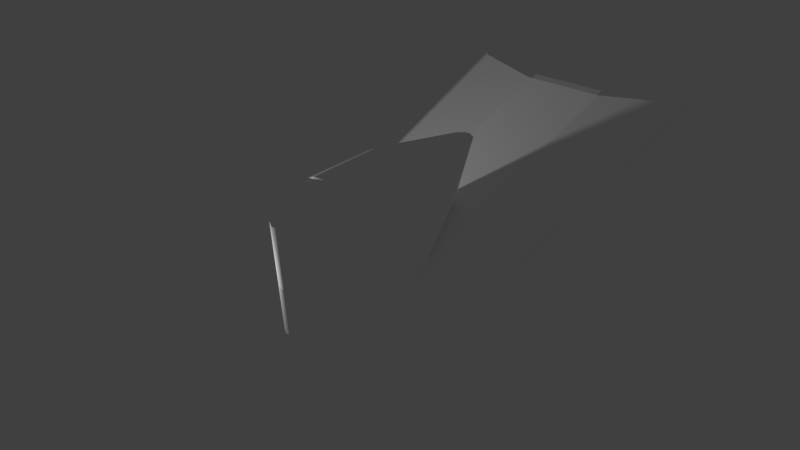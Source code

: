 # Source: Strut_Diagonal_3D_Right.blend  (saved by Blender 2.79.0; exported with 4.5.12 LTS)
import bpy
from mathutils import Matrix  # noqa: F401  (used for matrix-valued properties, if any)

bpy.ops.wm.read_factory_settings(use_empty=True)
scene = bpy.context.scene
scene.name = 'Scene'

# ---- collections
col_collection_1 = bpy.data.collections.new('Collection 1'); scene.collection.children.link(col_collection_1)

# ---- materials (node trees are filled in below, after node groups)
mat_strut_006 = bpy.data.materials.new('Strut.006')
mat_strut_006.alpha_threshold = 0.0
mat_strut_006.use_transparent_shadow = False
mat_strut_006.diffuse_color = (1.0, 1.0, 1.0, 1.0)
mat_strut_006.roughness = 0.5

# ---- material node trees

# ---- world
world_world = bpy.data.worlds.new('World'); scene.world = world_world
world_world.color = (0.05088, 0.05088, 0.05088)
world_world.use_sun_shadow = False
world_world.sun_shadow_jitter_overblur = 0.0
world_world.cycles.sampling_method = 'MANUAL'

# ---- lights
light_point = bpy.data.lights.new('Point', 'POINT')
light_point.transmission_factor = 0.0
light_point.energy = 100.0
light_point.shadow_buffer_clip_start = 0.5
light_point.shadow_soft_size = 0.1
light_point.shadow_maximum_resolution = 0.006
light_point.use_absolute_resolution = True

# ---- meshes
me_untitled_046 = bpy.data.meshes.new('Untitled.046')
me_untitled_046.from_pydata([(1.535, 1.535, 2.5), (1.5, 1.535, 2.465), (1.5, 2.465, 2.465), (1.535, 2.465, 2.5), (1.535, 1.455, 2.467), (1.535, 1.535, 2.5), (2.465, 1.535, 2.5), (2.465, 1.455, 2.467), (2.5, 1.535, 2.465), (2.465, 1.535, 2.5), (2.465, 2.465, 2.5), (2.5, 2.465, 2.465), (1.535, 2.465, 2.5), (1.535, 2.5, 2.466), (2.465, 2.5, 2.466), (2.465, 2.465, 2.5), (1.5, 1.535, 2.465), (1.535, 1.535, 2.5), (1.535, 1.455, 2.467), (2.465, 1.535, 2.5), (2.5, 1.535, 2.465), (2.465, 1.455, 2.467), (1.535, 2.465, 2.5), (1.5, 2.465, 2.465), (1.535, 2.5, 2.466), (2.5, 2.465, 2.465), (2.465, 2.465, 2.5), (2.465, 2.5, 2.466), (1.535, 2.465, 2.5), (2.465, 2.465, 2.5), (2.0, 2.0, 2.5), (2.465, 1.535, 2.5), (1.535, 1.535, 2.5), (-0.465, -0.465, -0.5), (-0.465, 0.465, -0.5), (-0.5, 0.465, -0.465), (-0.5, -0.465, -0.465), (-0.465, -0.5, -0.465), (0.465, -0.5, -0.465), (0.465, -0.465, -0.5), (-0.465, -0.465, -0.5), (0.5, -0.465, -0.465), (0.5, 0.465, -0.465), (0.465, 0.465, -0.5), (0.465, -0.465, -0.5), (-0.465, 0.465, -0.5), (0.465, 0.465, -0.5), (0.465, 0.5456, -0.4645), (-0.465, 0.5456, -0.4645), (-0.5, -0.465, -0.465), (-0.465, -0.5, -0.465), (-0.465, -0.465, -0.5), (0.465, -0.465, -0.5), (0.465, -0.5, -0.465), (0.5, -0.465, -0.465), (-0.465, 0.465, -0.5), (-0.465, 0.5456, -0.4645), (-0.5, 0.465, -0.465), (0.5, 0.465, -0.465), (0.465, 0.5456, -0.4645), (0.465, 0.465, -0.5), (-0.465, 0.465, -0.5), (0.0, 0.0, -0.5), (0.465, 0.465, -0.5), (0.465, -0.465, -0.5), (-0.465, -0.465, -0.5), (1.998, 2.501, 2.468), (2.478, 2.5, 2.466), (2.478, 1.454, 2.466), (1.999, 1.455, 2.467), (1.96, 1.455, 2.467), (1.958, 2.501, 2.468), (1.479, 1.455, 2.467), (1.479, 2.5, 2.467), (0.5516, 1.862, 2.461), (0.5478, 2.099, 2.466), (0.4885, 1.947, 2.466), (0.4887, 2.01, 2.466), (3.408, 1.857, 2.466), (3.408, 2.098, 2.466), (3.467, 2.009, 2.466), (3.468, 1.946, 2.466), (1.453, -0.0966, -0.4633), (1.514, -0.007579, -0.4641), (1.513, 0.05477, -0.4641), (1.454, 0.1437, -0.4641), (0.5236, 0.5456, -0.4641), (0.5236, -0.5, -0.4641), (0.04148, -0.5006, -0.465), (0.04148, 0.545, -0.465), (0.001965, -0.5005, -0.4649), (0.001965, 0.545, -0.4649), (-0.4769, -0.5002, -0.4644), (-0.4769, 0.545, -0.4648), (-1.407, -0.09668, -0.4644), (-1.407, 0.1433, -0.4641), (-1.467, -0.008219, -0.4641), (-1.466, 0.05504, -0.4641), (0.9784, 1.521, 0.9989), (1.009, 1.513, 0.9862), (1.026, 1.53, 1.012), (1.489, 1.511, 0.9838), (1.509, 1.531, 1.014), (0.001965, 0.545, -0.4649), (0.04148, 0.545, -0.465), (1.998, 2.501, 2.468), (1.958, 2.501, 2.468), (-0.4769, 0.545, -0.4648), (0.001965, 0.545, -0.4649), (0.9784, 1.521, 0.9989), (1.479, 2.5, 2.467), (1.958, 2.501, 2.468), (1.479, 2.5, 2.467), (0.5478, 2.099, 2.466), (-1.407, 0.1433, -0.4641), (-0.4769, 0.545, -0.4648), (1.01, 0.4672, 0.9862), (1.027, 0.4842, 1.012), (1.51, 0.4868, 1.016), (1.488, 0.4646, 0.9822), (0.9794, 0.4757, 0.9989), (0.04148, -0.5006, -0.465), (0.001965, -0.5005, -0.4649), (1.96, 1.455, 2.467), (1.999, 1.455, 2.467), (0.9794, 0.4757, 0.9989), (0.001965, -0.5005, -0.4649), (-0.4769, -0.5002, -0.4644), (1.479, 1.455, 2.467), (1.96, 1.455, 2.467), (1.509, 1.531, 1.014), (1.489, 1.511, 0.9838), (2.42, 1.109, 0.9842), (2.439, 1.129, 1.014), (-0.4769, -0.5002, -0.4644), (-1.407, -0.09668, -0.4644), (0.5516, 1.862, 2.461), (1.479, 1.455, 2.467), (-1.407, -0.09668, -0.4644), (-1.467, -0.008219, -0.4641), (0.4885, 1.947, 2.466), (0.5516, 1.862, 2.461), (0.4887, 2.01, 2.466), (-1.466, 0.05504, -0.4641), (1.488, 0.4646, 0.9822), (1.51, 0.4868, 1.016), (2.441, 0.8912, 1.018), (2.416, 0.866, 0.98), (2.416, 0.866, 0.98), (2.441, 0.8912, 1.018), (2.5, 0.9789, 1.015), (2.478, 0.9568, 0.9823), (2.439, 1.129, 1.014), (2.42, 1.109, 0.9842), (2.479, 1.02, 0.9842), (2.499, 1.04, 1.014), (2.478, 0.9568, 0.9823), (2.5, 0.9789, 1.015), (0.5478, 2.099, 2.466), (0.4887, 2.01, 2.466), (-1.466, 0.05504, -0.4641), (-1.407, 0.1433, -0.4641), (0.04148, 0.545, -0.465), (0.5236, 0.5456, -0.4641), (1.489, 1.511, 0.9838), (1.009, 1.513, 0.9862), (0.5236, -0.5, -0.4641), (0.04148, -0.5006, -0.465), (1.01, 0.4672, 0.9862), (1.488, 0.4646, 0.9822), (1.453, -0.0966, -0.4633), (0.5236, -0.5, -0.4641), (1.488, 0.4646, 0.9822), (2.416, 0.866, 0.98), (0.5236, 0.5456, -0.4641), (1.454, 0.1437, -0.4641), (2.42, 1.109, 0.9842), (1.489, 1.511, 0.9838), (1.513, 0.05477, -0.4641), (1.514, -0.007579, -0.4641), (2.478, 0.9568, 0.9823), (2.479, 1.02, 0.9842), (1.454, 0.1437, -0.4641), (2.42, 1.109, 0.9842), (1.514, -0.007579, -0.4641), (1.453, -0.0966, -0.4633), (2.416, 0.866, 0.98), (2.478, 0.9568, 0.9823), (1.026, 1.53, 1.012), (1.509, 1.531, 1.014), (2.478, 2.5, 2.466), (1.998, 2.501, 2.468), (1.51, 0.4868, 1.016), (1.027, 0.4842, 1.012), (1.999, 1.455, 2.467), (2.478, 1.454, 2.466), (2.441, 0.8912, 1.018), (1.51, 0.4868, 1.016), (2.478, 1.454, 2.466), (3.408, 1.857, 2.466), (1.509, 1.531, 1.014), (2.439, 1.129, 1.014), (3.408, 2.098, 2.466), (2.478, 2.5, 2.466), (2.499, 1.04, 1.014), (2.5, 0.9789, 1.015), (3.468, 1.946, 2.466), (3.467, 2.009, 2.466), (2.439, 1.129, 1.014), (3.408, 2.098, 2.466), (2.5, 0.9789, 1.015), (2.441, 0.8912, 1.018), (3.408, 1.857, 2.466), (3.468, 1.946, 2.466)], [], [(2, 1, 0), (3, 2, 0), (6, 5, 4), (7, 6, 4), (10, 9, 8), (11, 10, 8), (14, 13, 12), (15, 14, 12), (18, 17, 16), (21, 20, 19), (24, 23, 22), (27, 26, 25), (30, 29, 28), (30, 31, 29), (30, 32, 31), (30, 28, 32), (35, 34, 33), (36, 35, 33), (39, 38, 37), (40, 39, 37), (43, 42, 41), (44, 43, 41), (47, 46, 45), (48, 47, 45), (51, 50, 49), (54, 53, 52), (57, 56, 55), (60, 59, 58), (63, 62, 61), (64, 62, 63), (65, 62, 64), (61, 62, 65), (68, 67, 66), (66, 69, 68), (66, 70, 69), (66, 71, 70), (71, 72, 70), (71, 73, 72), (74, 72, 73), (73, 75, 74), (75, 76, 74), (75, 77, 76), (67, 68, 78), (79, 67, 78), (80, 79, 78), (78, 81, 80), (84, 83, 82), (82, 85, 84), (82, 86, 85), (82, 87, 86), (86, 87, 88), (88, 89, 86), (88, 90, 89), (90, 91, 89), (90, 92, 91), (92, 93, 91), (93, 92, 94), (94, 95, 93), (94, 96, 95), (96, 97, 95), (100, 99, 98), (101, 99, 100), (102, 101, 100), (98, 99, 103), (99, 104, 103), (105, 100, 98), (106, 105, 98), (109, 108, 107), (107, 110, 109), (110, 111, 109), (114, 113, 112), (115, 114, 112), (118, 117, 116), (119, 118, 116), (120, 116, 117), (116, 120, 121), (120, 122, 121), (123, 120, 117), (124, 123, 117), (127, 126, 125), (125, 128, 127), (125, 129, 128), (132, 131, 130), (133, 132, 130), (136, 135, 134), (137, 136, 134), (140, 139, 138), (141, 140, 138), (140, 142, 139), (142, 143, 139), (146, 145, 144), (147, 146, 144), (150, 149, 148), (151, 150, 148), (154, 153, 152), (155, 154, 152), (156, 154, 155), (157, 156, 155), (160, 159, 158), (161, 160, 158), (164, 163, 162), (165, 164, 162), (168, 167, 166), (169, 168, 166), (172, 171, 170), (173, 172, 170), (176, 175, 174), (177, 176, 174), (180, 179, 178), (181, 180, 178), (181, 178, 182), (183, 181, 182), (186, 185, 184), (187, 186, 184), (190, 189, 188), (191, 190, 188), (194, 193, 192), (195, 194, 192), (198, 197, 196), (199, 198, 196), (202, 201, 200), (203, 202, 200), (206, 205, 204), (207, 206, 204), (207, 204, 208), (209, 207, 208), (212, 211, 210), (213, 212, 210)])
me_untitled_046.polygons.foreach_set('use_smooth', [True] * 128)
_uv = me_untitled_046.uv_layers.new(name='UVMap')
_uv.uv.foreach_set('vector', [0.7607, 0.924, 0.7607, 0.9171, 0.7604, 0.9171, 0.7604, 0.924, 0.7607, 0.924, 0.7604, 0.9171, 0.7535, 0.9171, 0.7604, 0.9171, 0.7604, 0.9165, 0.7535, 0.9165, 0.7535, 0.9171, 0.7604, 0.9165, 0.7535, 0.924, 0.7535, 0.9171, 0.7533, 0.9171, 0.7533, 0.924, 0.7535, 0.924, 0.7533, 0.9171, 0.7535, 0.9243, 0.7604, 0.9243, 0.7604, 0.924, 0.7535, 0.924, 0.7535, 0.9243, 0.7604, 0.924, 0.7604, 0.9165, 0.7604, 0.9171, 0.7607, 0.9171, 0.7535, 0.9165, 0.7533, 0.9171, 0.7535, 0.9171, 0.7604, 0.9243, 0.7607, 0.924, 0.7604, 0.924, 0.7535, 0.9243, 0.7535, 0.924, 0.7533, 0.924, 0.757, 0.9206, 0.7535, 0.924, 0.7604, 0.924, 0.757, 0.9206, 0.7535, 0.9171, 0.7535, 0.924, 0.757, 0.9206, 0.7604, 0.9171, 0.7535, 0.9171, 0.757, 0.9206, 0.7604, 0.924, 0.7604, 0.9171, 0.7683, 0.9139, 0.768, 0.9139, 0.768, 0.9208, 0.7683, 0.9208, 0.7683, 0.9139, 0.768, 0.9208, 0.7611, 0.9208, 0.7611, 0.9211, 0.768, 0.9211, 0.768, 0.9208, 0.7611, 0.9208, 0.768, 0.9211, 0.7611, 0.9139, 0.7609, 0.9139, 0.7609, 0.9208, 0.7611, 0.9208, 0.7611, 0.9139, 0.7609, 0.9208, 0.7611, 0.9133, 0.7611, 0.9139, 0.768, 0.9139, 0.768, 0.9133, 0.7611, 0.9133, 0.768, 0.9139, 0.768, 0.9208, 0.768, 0.9211, 0.7683, 0.9208, 0.7609, 0.9208, 0.7611, 0.9211, 0.7611, 0.9208, 0.7683, 0.9139, 0.768, 0.9133, 0.768, 0.9139, 0.7611, 0.9139, 0.7611, 0.9133, 0.7609, 0.9139, 0.7611, 0.9139, 0.7646, 0.9174, 0.768, 0.9139, 0.7611, 0.9208, 0.7646, 0.9174, 0.7611, 0.9139, 0.768, 0.9208, 0.7646, 0.9174, 0.7611, 0.9208, 0.768, 0.9139, 0.7646, 0.9174, 0.768, 0.9208, 0.2423, 0.9173, 0.2464, 0.9173, 0.2464, 0.9154, 0.2464, 0.9154, 0.2423, 0.9154, 0.2423, 0.9173, 0.2464, 0.9154, 0.2423, 0.9152, 0.2423, 0.9154, 0.2464, 0.9154, 0.2464, 0.9152, 0.2423, 0.9152, 0.2464, 0.9152, 0.2423, 0.9134, 0.2423, 0.9152, 0.2464, 0.9152, 0.2464, 0.9134, 0.2423, 0.9134, 0.2439, 0.9097, 0.2423, 0.9134, 0.2464, 0.9134, 0.2464, 0.9134, 0.2448, 0.9097, 0.2439, 0.9097, 0.2448, 0.9097, 0.2442, 0.9095, 0.2439, 0.9097, 0.2448, 0.9097, 0.2445, 0.9095, 0.2442, 0.9095, 0.2464, 0.9173, 0.2423, 0.9173, 0.2439, 0.9209, 0.2448, 0.9209, 0.2464, 0.9173, 0.2439, 0.9209, 0.2445, 0.9212, 0.2448, 0.9209, 0.2439, 0.9209, 0.2439, 0.9209, 0.2442, 0.9212, 0.2445, 0.9212, 0.2562, 0.9135, 0.2565, 0.9135, 0.2568, 0.9133, 0.2568, 0.9133, 0.2559, 0.9133, 0.2562, 0.9135, 0.2568, 0.9133, 0.2543, 0.9096, 0.2559, 0.9133, 0.2568, 0.9133, 0.2584, 0.9096, 0.2543, 0.9096, 0.2543, 0.9096, 0.2584, 0.9096, 0.2584, 0.9077, 0.2584, 0.9077, 0.2543, 0.9077, 0.2543, 0.9096, 0.2584, 0.9077, 0.2584, 0.9076, 0.2543, 0.9077, 0.2584, 0.9076, 0.2543, 0.9076, 0.2543, 0.9077, 0.2584, 0.9076, 0.2584, 0.9057, 0.2543, 0.9076, 0.2584, 0.9057, 0.2543, 0.9057, 0.2543, 0.9076, 0.2543, 0.9057, 0.2584, 0.9057, 0.2568, 0.902, 0.2568, 0.902, 0.2559, 0.902, 0.2543, 0.9057, 0.2568, 0.902, 0.2565, 0.9018, 0.2559, 0.902, 0.2565, 0.9018, 0.2562, 0.9018, 0.2559, 0.902, 0.7606, 0.9023, 0.7608, 0.9022, 0.7607, 0.9019, 0.7608, 0.9057, 0.7608, 0.9022, 0.7606, 0.9023, 0.7606, 0.9059, 0.7608, 0.9057, 0.7606, 0.9023, 0.7607, 0.9019, 0.7608, 0.9022, 0.7679, 0.8947, 0.7608, 0.9022, 0.7679, 0.895, 0.7679, 0.8947, 0.7534, 0.9095, 0.7606, 0.9023, 0.7607, 0.9019, 0.7534, 0.9092, 0.7534, 0.9095, 0.7607, 0.9019, 0.2505, 0.9114, 0.2543, 0.9076, 0.2543, 0.9057, 0.2543, 0.9057, 0.2466, 0.9134, 0.2505, 0.9114, 0.2466, 0.9134, 0.2466, 0.9152, 0.2505, 0.9114, 0.2658, 0.9176, 0.2543, 0.9253, 0.2543, 0.929, 0.2658, 0.9213, 0.2658, 0.9176, 0.2543, 0.929, 0.742, 0.9057, 0.7456, 0.9056, 0.7457, 0.9054, 0.7422, 0.9054, 0.742, 0.9057, 0.7457, 0.9054, 0.746, 0.9055, 0.7457, 0.9054, 0.7456, 0.9056, 0.7457, 0.9054, 0.746, 0.9055, 0.7529, 0.8947, 0.746, 0.9055, 0.7532, 0.8947, 0.7529, 0.8947, 0.7387, 0.9164, 0.746, 0.9055, 0.7456, 0.9056, 0.7384, 0.9164, 0.7387, 0.9164, 0.7456, 0.9056, 0.2346, 0.9057, 0.2346, 0.9076, 0.2384, 0.9114, 0.2384, 0.9114, 0.2423, 0.9134, 0.2346, 0.9057, 0.2384, 0.9114, 0.2423, 0.9152, 0.2423, 0.9134, 0.7637, 0.9126, 0.7608, 0.9057, 0.7606, 0.9059, 0.7636, 0.9127, 0.7637, 0.9126, 0.7606, 0.9059, 0.2439, 0.9097, 0.2362, 0.902, 0.2346, 0.9057, 0.2423, 0.9134, 0.2439, 0.9097, 0.2346, 0.9057, 0.2442, 0.9095, 0.2365, 0.9018, 0.2362, 0.902, 0.2439, 0.9097, 0.2442, 0.9095, 0.2362, 0.902, 0.2442, 0.9095, 0.2445, 0.9095, 0.2365, 0.9018, 0.2445, 0.9095, 0.2368, 0.9018, 0.2365, 0.9018, 0.7352, 0.9057, 0.742, 0.9057, 0.7422, 0.9054, 0.7353, 0.9054, 0.7352, 0.9057, 0.7422, 0.9054, 0.7347, 0.9057, 0.7352, 0.9057, 0.7353, 0.9054, 0.7349, 0.9054, 0.7347, 0.9057, 0.7353, 0.9054, 0.7644, 0.913, 0.7637, 0.9126, 0.7636, 0.9127, 0.7643, 0.9132, 0.7644, 0.913, 0.7636, 0.9127, 0.7649, 0.913, 0.7644, 0.913, 0.7643, 0.9132, 0.7647, 0.9132, 0.7649, 0.913, 0.7643, 0.9132, 0.2658, 0.9174, 0.2543, 0.9251, 0.2543, 0.9253, 0.2658, 0.9176, 0.2658, 0.9174, 0.2543, 0.9253, 0.2505, 0.9134, 0.2543, 0.9096, 0.2543, 0.9077, 0.2505, 0.9115, 0.2505, 0.9134, 0.2543, 0.9077, 0.2479, 0.9251, 0.2422, 0.9213, 0.2422, 0.9232, 0.2479, 0.927, 0.2479, 0.9251, 0.2422, 0.9232, 0.2479, 0.927, 0.2422, 0.9232, 0.2422, 0.9268, 0.2479, 0.9306, 0.2479, 0.927, 0.2422, 0.9268, 0.2521, 0.9171, 0.2559, 0.9133, 0.2543, 0.9096, 0.2505, 0.9134, 0.2521, 0.9171, 0.2543, 0.9096, 0.2527, 0.9173, 0.2565, 0.9135, 0.2562, 0.9135, 0.2525, 0.9173, 0.2527, 0.9173, 0.2562, 0.9135, 0.2525, 0.9173, 0.2562, 0.9135, 0.2559, 0.9133, 0.2521, 0.9171, 0.2525, 0.9173, 0.2559, 0.9133, 0.2479, 0.9306, 0.2422, 0.9268, 0.2422, 0.9271, 0.2479, 0.9309, 0.2479, 0.9306, 0.2422, 0.9271, 0.2481, 0.9231, 0.2519, 0.9193, 0.2519, 0.9174, 0.2481, 0.9212, 0.2481, 0.9231, 0.2519, 0.9174, 0.2423, 0.9154, 0.2385, 0.9116, 0.2385, 0.9135, 0.2423, 0.9173, 0.2423, 0.9154, 0.2385, 0.9135, 0.242, 0.9251, 0.2363, 0.9213, 0.2363, 0.925, 0.242, 0.9288, 0.242, 0.9251, 0.2363, 0.925, 0.2497, 0.9268, 0.2535, 0.923, 0.2519, 0.9193, 0.2481, 0.9231, 0.2497, 0.9268, 0.2519, 0.9193, 0.2503, 0.927, 0.2541, 0.9232, 0.2539, 0.9232, 0.2501, 0.927, 0.2503, 0.927, 0.2539, 0.9232, 0.2501, 0.927, 0.2539, 0.9232, 0.2535, 0.923, 0.2497, 0.9268, 0.2501, 0.927, 0.2535, 0.923, 0.242, 0.9288, 0.2363, 0.925, 0.2363, 0.9252, 0.242, 0.929, 0.242, 0.9288, 0.2363, 0.9252])
me_untitled_046.materials.append(mat_strut_006)
me_untitled_046.use_remesh_preserve_volume = False
me_untitled_046.use_remesh_preserve_attributes = False
me_untitled_046.use_mirror_vertex_groups = False
me_untitled_046.update()
me_untitled_046.normals_split_custom_set([tuple(v) for v in zip(*[iter([-0.7072, 0.0, 0.707, -0.7072, 0.0, 0.707, -0.7072, 0.0, 0.707, -0.7072, 0.0, 0.707, -0.7072, 0.0, 0.707, -0.7072, 0.0, 0.707, 0.0, -0.3824, 0.924, 0.0, -0.3824, 0.924, 0.0, -0.3824, 0.924, 0.0, -0.3824, 0.924, 0.0, -0.3824, 0.924, 0.0, -0.3824, 0.924, 0.7072, 0.0, 0.707, 0.7072, 0.0, 0.707, 0.7072, 0.0, 0.707, 0.7072, 0.0, 0.707, 0.7072, 0.0, 0.707, 0.7072, 0.0, 0.707, 0.0, 0.6921, 0.7218, 0.0, 0.6921, 0.7218, 0.0, 0.6921, 0.7218, 0.0, 0.6921, 0.7218, 0.0, 0.6921, 0.7218, 0.0, 0.6921, 0.7218, -0.6787, -0.2808, 0.6786, -0.6787, -0.2808, 0.6786, -0.6787, -0.2808, 0.6786, 0.6787, -0.2808, 0.6786, 0.6787, -0.2808, 0.6786, 0.6787, -0.2808, 0.6786, -0.5853, 0.5611, 0.5852, -0.5853, 0.5611, 0.5852, -0.5853, 0.5611, 0.5852, 0.5853, 0.5611, 0.5852, 0.5853, 0.5611, 0.5852, 0.5853, 0.5611, 0.5852, 0.0, 0.0, 1.0, 0.0, 0.0, 1.0, 0.0, 0.0, 1.0, 0.0, 0.0, 1.0, 0.0, 0.0, 1.0, 0.0, 0.0, 1.0, 0.0, 0.0, 1.0, 0.0, 0.0, 1.0, 0.0, 0.0, 1.0, 0.0, 0.0, 1.0, 0.0, 0.0, 1.0, 0.0, 0.0, 1.0, -0.7072, 0.0, -0.707, -0.7072, 0.0, -0.707, -0.7072, 0.0, -0.707, -0.7072, 0.0, -0.707, -0.7072, 0.0, -0.707, -0.7072, 0.0, -0.707, 0.0, -0.7071, -0.7071, 0.0, -0.7071, -0.7071, 0.0, -0.7071, -0.7071, 0.0, -0.7071, -0.7071, 0.0, -0.7071, -0.7071, 0.0, -0.7071, -0.7071, 0.7072, 0.0, -0.707, 0.7072, 0.0, -0.707, 0.7072, 0.0, -0.707, 0.7072, 0.0, -0.707, 0.7072, 0.0, -0.707, 0.7072, 0.0, -0.707, 0.0, 0.4036, -0.9149, 0.0, 0.4036, -0.9149, 0.0, 0.4036, -0.9149, 0.0, 0.4036, -0.9149, 0.0, 0.4036, -0.9149, 0.0, 0.4036, -0.9149, -0.5774, -0.5773, -0.5773, -0.5774, -0.5773, -0.5773, -0.5774, -0.5773, -0.5773, 0.5774, -0.5773, -0.5773, 0.5774, -0.5773, -0.5773, 0.5774, -0.5773, -0.5773, -0.6751, 0.2978, -0.675, -0.6751, 0.2978, -0.675, -0.6751, 0.2978, -0.675, 0.6751, 0.2978, -0.675, 0.6751, 0.2978, -0.675, 0.6751, 0.2978, -0.675, 0.0, 0.0, -1.0, 0.0, 0.0, -1.0, 0.0, 0.0, -1.0, 0.0, 0.0, -1.0, 0.0, 0.0, -1.0, 0.0, 0.0, -1.0, 0.0, 0.0, -1.0, 0.0, 0.0, -1.0, 0.0, 0.0, -1.0, 0.0, 0.0, -1.0, 0.0, 0.0, -1.0, 0.0, 0.0, -1.0, 0.0003474, -0.0003545, 1.0, 0.0003109, -0.00036, 1.0, 0.0002732, -0.0003441, 1.0, 0.0002732, -0.0003441, 1.0, 0.0003063, -0.0003846, 1.0, 0.0003474, -0.0003545, 1.0, 0.0002732, -0.0003441, 1.0, 0.0003389, -0.0003541, 1.0, 0.0003063, -0.0003846, 1.0, 0.0002732, -0.0003441, 1.0, 0.0003055, -0.0003576, 1.0, 0.0003389, -0.0003541, 1.0, 0.0003055, -0.0003576, 1.0, 0.0003088, -0.00031, 1.0, 0.0003389, -0.0003541, 1.0, 0.0003055, -0.0003576, 1.0, 0.0003344, -0.000353, 1.0, 0.0003088, -0.00031, 1.0, -0.002434, -0.004233, 1.0, 0.0003088, -0.00031, 1.0, 0.0003344, -0.000353, 1.0, 0.0003344, -0.000353, 1.0, -0.002432, -0.004232, 1.0, -0.002434, -0.004233, 1.0, -0.002432, -0.004232, 1.0, -0.002438, -0.004234, 1.0, -0.002434, -0.004233, 1.0, -0.002432, -0.004232, 1.0, -0.002415, -0.00422, 1.0, -0.002438, -0.004234, 1.0, 0.0003109, -0.00036, 1.0, 0.0003474, -0.0003545, 1.0, -1.321e-05, 5.143e-06, 1.0, -8.226e-07, 0.0, 1.0, 0.0003109, -0.00036, 1.0, -1.321e-05, 5.143e-06, 1.0, 1.983e-05, -7.779e-06, 1.0, -8.226e-07, 0.0, 1.0, -1.321e-05, 5.143e-06, 1.0, -1.321e-05, 5.143e-06, 1.0, 1.682e-06, -7.022e-07, 1.0, 1.983e-05, -7.779e-06, 1.0, 0.0002751, -0.0005959, -1.0, 0.0002621, -0.0005883, -1.0, 0.0002397, -0.0006143, -1.0, 0.0002397, -0.0006143, -1.0, 0.0002669, -0.0006152, -1.0, 0.0002751, -0.0005959, -1.0, 0.0002397, -0.0006143, -1.0, 0.0003664, -0.0005603, -1.0, 0.0002669, -0.0006152, -1.0, 0.0002397, -0.0006143, -1.0, 0.0003578, -0.0005543, -1.0, 0.0003664, -0.0005603, -1.0, 0.0003664, -0.0005603, -1.0, 0.0003578, -0.0005543, -1.0, 0.0004833, -7.337e-05, -1.0, 0.0004833, -7.337e-05, -1.0, 0.0005296, -7.802e-05, -1.0, 0.0003664, -0.0005603, -1.0, 0.0004833, -7.337e-05, -1.0, 0.0005642, -8.088e-05, -1.0, 0.0005296, -7.802e-05, -1.0, 0.0005642, -8.088e-05, -1.0, 0.0005494, -8.068e-05, -1.0, 0.0005296, -7.802e-05, -1.0, 0.0005642, -8.088e-05, -1.0, 0.0005491, -8.144e-05, -1.0, 0.0005494, -8.068e-05, -1.0, 0.0005491, -8.144e-05, -1.0, 0.0006287, -6.223e-05, -1.0, 0.0005494, -8.068e-05, -1.0, 0.0006287, -6.223e-05, -1.0, 0.0005491, -8.144e-05, -1.0, -0.0003929, -0.0001261, -1.0, -0.0003929, -0.0001261, -1.0, -0.0004708, -6.228e-05, -1.0, 0.0006287, -6.223e-05, -1.0, -0.0003929, -0.0001261, -1.0, -0.0004819, -6.496e-05, -1.0, -0.0004708, -6.228e-05, -1.0, -0.0004819, -6.496e-05, -1.0, -0.0004459, -7.336e-05, -1.0, -0.0004708, -6.228e-05, -1.0, -1.316e-06, 0.832, -0.5548, -2.054e-06, 0.832, -0.5548, -3.195e-06, 0.832, -0.5548, 8.084e-09, 0.832, -0.5548, -2.054e-06, 0.832, -0.5548, -1.316e-06, 0.832, -0.5548, 0.0, 0.832, -0.5548, 8.084e-09, 0.832, -0.5548, -1.316e-06, 0.832, -0.5548, -3.195e-06, 0.832, -0.5548, -2.054e-06, 0.832, -0.5548, 3.567e-07, 0.8319, -0.5549, -2.054e-06, 0.832, -0.5548, 4.326e-07, 0.8319, -0.5549, 3.567e-07, 0.8319, -0.5549, -4.165e-08, 0.8319, -0.5549, -1.316e-06, 0.832, -0.5548, -3.195e-06, 0.832, -0.5548, 0.0, 0.8319, -0.5549, -4.165e-08, 0.8319, -0.5549, -3.195e-06, 0.832, -0.5548, 1.487e-07, 0.8319, -0.5549, 9.107e-08, 0.8319, -0.5549, 9.977e-08, 0.8319, -0.5549, 9.977e-08, 0.8319, -0.5549, 2.664e-07, 0.8319, -0.5549, 1.487e-07, 0.8319, -0.5549, 2.664e-07, 0.8319, -0.5549, 2.82e-07, 0.8319, -0.5549, 1.487e-07, 0.8319, -0.5549, -0.3745, 0.8671, -0.3285, -0.374, 0.8671, -0.329, -0.3741, 0.8671, -0.3289, -0.3743, 0.8671, -0.3287, -0.3745, 0.8671, -0.3285, -0.3741, 0.8671, -0.3289, -1.461e-08, -0.832, 0.5548, 1.116e-06, -0.832, 0.5548, 2.059e-06, -0.832, 0.5548, 0.0, -0.832, 0.5548, -1.461e-08, -0.832, 0.5548, 2.059e-06, -0.832, 0.5548, 2.479e-06, -0.832, 0.5548, 2.059e-06, -0.832, 0.5548, 1.116e-06, -0.832, 0.5548, 2.059e-06, -0.832, 0.5548, 2.479e-06, -0.832, 0.5548, -4.965e-07, -0.832, 0.5548, 2.479e-06, -0.832, 0.5548, -5.225e-07, -0.832, 0.5548, -4.965e-07, -0.832, 0.5548, 1.431e-08, -0.832, 0.5548, 2.479e-06, -0.832, 0.5548, 1.116e-06, -0.832, 0.5548, 0.0, -0.832, 0.5548, 1.431e-08, -0.832, 0.5548, 1.116e-06, -0.832, 0.5548, 0.0, -0.832, 0.5548, 0.0, -0.832, 0.5548, -3.292e-09, -0.832, 0.5548, -3.292e-09, -0.832, 0.5548, -3.977e-08, -0.832, 0.5548, 0.0, -0.832, 0.5548, -3.292e-09, -0.832, 0.5548, -4.474e-08, -0.832, 0.5548, -3.977e-08, -0.832, 0.5548, 0.2983, 0.6902, -0.6592, 0.2979, 0.6905, -0.6591, 0.2983, 0.6902, -0.6592, 0.2983, 0.6902, -0.6592, 0.2983, 0.6902, -0.6592, 0.2983, 0.6902, -0.6592, -0.3019, -0.6871, 0.6609, -0.3018, -0.6871, 0.6609, -0.3018, -0.6871, 0.6609, -0.3019, -0.6871, 0.6609, -0.3019, -0.6871, 0.6609, -0.3018, -0.6871, 0.6609, -0.717, -0.2545, 0.6489, -0.664, -0.3359, 0.668, -0.5865, -0.4354, 0.683, -0.5865, -0.4354, 0.683, -0.717, -0.2545, 0.6489, -0.5865, -0.4354, 0.683, -0.717, -0.2545, 0.6489, -0.8565, 0.4312, 0.2838, -0.664, -0.3359, 0.668, -0.8565, 0.4312, 0.2838, -0.8723, 0.2109, 0.4413, -0.664, -0.3359, 0.668, 0.3758, -0.8669, 0.3275, 0.3758, -0.8669, 0.3275, 0.3758, -0.8669, 0.3275, 0.3758, -0.8669, 0.3275, 0.3758, -0.8669, 0.3275, 0.3758, -0.8669, 0.3275, 0.8576, -0.4265, -0.2875, 0.816, -0.5502, -0.1774, 0.8141, -0.5542, -0.1735, 0.8725, -0.2136, -0.4394, 0.8576, -0.4265, -0.2875, 0.8141, -0.5542, -0.1735, 0.6785, 0.316, -0.6631, 0.6115, 0.4066, -0.6788, 0.6115, 0.4066, -0.6788, 0.7229, 0.2457, -0.6458, 0.6785, 0.316, -0.6631, 0.6115, 0.4066, -0.6788, 0.8725, -0.2136, -0.4394, 0.6785, 0.316, -0.6631, 0.7229, 0.2457, -0.6458, 0.8576, -0.4265, -0.2876, 0.8725, -0.2136, -0.4394, 0.7229, 0.2457, -0.6458, -0.8723, 0.2109, 0.4413, -0.8565, 0.4311, 0.2838, -0.8177, 0.5464, 0.181, -0.8177, 0.5464, 0.181, -0.8723, 0.2109, 0.4413, -0.8177, 0.5464, 0.181, 1.146e-07, 0.8319, -0.5549, -1.459e-08, 0.8319, -0.5549, 1.297e-08, 0.8319, -0.5549, 1.42e-07, 0.8319, -0.5549, 1.146e-07, 0.8319, -0.5549, 1.297e-08, 0.8319, -0.5549, -7.451e-08, -0.832, 0.5548, -9.89e-08, -0.832, 0.5548, -9.58e-08, -0.832, 0.5548, -7.138e-08, -0.832, 0.5548, -7.451e-08, -0.832, 0.5548, -9.58e-08, -0.832, 0.5548, 0.3758, -0.8669, 0.3274, 0.376, -0.8669, 0.3274, 0.3759, -0.8669, 0.3274, 0.3758, -0.8669, 0.3274, 0.3758, -0.8669, 0.3274, 0.3759, -0.8669, 0.3274, 0.2982, 0.6903, -0.6592, 0.2981, 0.6904, -0.6591, 0.2982, 0.6904, -0.6592, 0.2983, 0.6902, -0.6593, 0.2982, 0.6903, -0.6592, 0.2982, 0.6904, -0.6592, 0.8725, -0.2136, -0.4394, 0.855, -0.4376, -0.2784, 0.7247, 0.2426, -0.645, 0.6786, 0.316, -0.6631, 0.8725, -0.2136, -0.4394, 0.7247, 0.2426, -0.645, 0.6786, 0.316, -0.6631, 0.7247, 0.2426, -0.645, 0.6115, 0.4065, -0.6788, 0.6115, 0.4066, -0.6788, 0.6786, 0.316, -0.6631, 0.6115, 0.4065, -0.6788, 0.8141, -0.5542, -0.1734, 0.8141, -0.5543, -0.1734, 0.855, -0.4376, -0.2784, 0.8725, -0.2136, -0.4394, 0.8141, -0.5542, -0.1734, 0.855, -0.4376, -0.2784, -2.367e-08, 0.8319, -0.5549, -1.358e-07, 0.8319, -0.5549, -1.119e-07, 0.8319, -0.5549, 0.0, 0.8319, -0.5549, -2.367e-08, 0.8319, -0.5549, -1.119e-07, 0.8319, -0.5549, -4.062e-08, -0.832, 0.5548, -3.607e-07, -0.832, 0.5548, -3.204e-07, -0.832, 0.5548, 0.0, -0.832, 0.5548, -4.062e-08, -0.832, 0.5548, -3.204e-07, -0.832, 0.5548, 0.3756, -0.867, 0.3276, 0.3757, -0.8669, 0.3276, 0.3757, -0.8669, 0.3276, 0.3756, -0.867, 0.3276, 0.3756, -0.867, 0.3276, 0.3757, -0.8669, 0.3276, 0.2985, 0.6901, -0.6593, 0.2983, 0.6903, -0.6592, 0.2984, 0.6902, -0.6592, 0.2983, 0.6903, -0.6592, 0.2985, 0.6901, -0.6593, 0.2984, 0.6902, -0.6592, 0.8722, -0.2093, -0.4421, 0.8576, -0.4265, -0.2876, 0.7229, 0.2457, -0.6458, 0.6787, 0.3158, -0.6631, 0.8722, -0.2093, -0.4421, 0.7229, 0.2457, -0.6458, 0.6787, 0.3158, -0.6631, 0.7229, 0.2457, -0.6458, 0.6115, 0.4066, -0.6788, 0.6114, 0.4067, -0.6788, 0.6787, 0.3158, -0.6631, 0.6115, 0.4066, -0.6788, 0.816, -0.5501, -0.1775, 0.8159, -0.5503, -0.1773, 0.8576, -0.4265, -0.2876, 0.8722, -0.2093, -0.4421, 0.816, -0.5501, -0.1775, 0.8576, -0.4265, -0.2876])] * 3)])
me_untitled_047 = bpy.data.meshes.new('Untitled.047')
me_untitled_047.from_pydata([(1.535, 1.535, 2.5), (1.5, 1.535, 2.465), (1.5, 2.465, 2.465), (1.535, 2.465, 2.5), (1.535, 1.455, 2.467), (1.535, 1.535, 2.5), (2.465, 1.535, 2.5), (2.465, 1.455, 2.467), (2.5, 1.535, 2.465), (2.465, 1.535, 2.5), (2.465, 2.465, 2.5), (2.5, 2.465, 2.465), (1.535, 2.465, 2.5), (1.535, 2.5, 2.466), (2.465, 2.5, 2.466), (2.465, 2.465, 2.5), (1.5, 1.535, 2.465), (1.535, 1.535, 2.5), (1.535, 1.455, 2.467), (2.465, 1.535, 2.5), (2.5, 1.535, 2.465), (2.465, 1.455, 2.467), (1.535, 2.465, 2.5), (1.5, 2.465, 2.465), (1.535, 2.5, 2.466), (2.5, 2.465, 2.465), (2.465, 2.465, 2.5), (2.465, 2.5, 2.466), (1.535, 2.465, 2.5), (2.465, 2.465, 2.5), (2.0, 2.0, 2.5), (2.465, 1.535, 2.5), (1.535, 1.535, 2.5), (-0.465, -0.465, -0.5), (-0.465, 0.465, -0.5), (-0.5, 0.465, -0.465), (-0.5, -0.465, -0.465), (-0.465, -0.5, -0.465), (0.465, -0.5, -0.465), (0.465, -0.465, -0.5), (-0.465, -0.465, -0.5), (0.5, -0.465, -0.465), (0.5, 0.465, -0.465), (0.465, 0.465, -0.5), (0.465, -0.465, -0.5), (-0.465, 0.465, -0.5), (0.465, 0.465, -0.5), (0.465, 0.5456, -0.4645), (-0.465, 0.5456, -0.4645), (-0.5, -0.465, -0.465), (-0.465, -0.5, -0.465), (-0.465, -0.465, -0.5), (0.465, -0.465, -0.5), (0.465, -0.5, -0.465), (0.5, -0.465, -0.465), (-0.465, 0.465, -0.5), (-0.465, 0.5456, -0.4645), (-0.5, 0.465, -0.465), (0.5, 0.465, -0.465), (0.465, 0.5456, -0.4645), (0.465, 0.465, -0.5), (-0.465, 0.465, -0.5), (0.0, 0.0, -0.5), (0.465, 0.465, -0.5), (0.465, -0.465, -0.5), (-0.465, -0.465, -0.5), (1.998, 2.501, 2.468), (2.478, 2.5, 2.466), (2.478, 1.454, 2.466), (1.999, 1.455, 2.467), (1.96, 1.455, 2.467), (1.958, 2.501, 2.468), (1.479, 1.455, 2.467), (1.479, 2.5, 2.467), (0.5516, 1.862, 2.461), (0.5478, 2.099, 2.466), (0.4885, 1.947, 2.466), (0.4887, 2.01, 2.466), (3.408, 1.857, 2.466), (3.408, 2.098, 2.466), (3.467, 2.009, 2.466), (3.468, 1.946, 2.466), (1.453, -0.0966, -0.4633), (1.514, -0.007579, -0.4641), (1.513, 0.05477, -0.4641), (1.454, 0.1437, -0.4641), (0.5236, 0.5456, -0.4641), (0.5236, -0.5, -0.4641), (0.04148, -0.5006, -0.465), (0.04148, 0.545, -0.465), (0.001965, -0.5005, -0.4649), (0.001965, 0.545, -0.4649), (-0.4769, -0.5002, -0.4644), (-0.4769, 0.545, -0.4648), (-1.407, -0.09668, -0.4644), (-1.407, 0.1433, -0.4641), (-1.467, -0.008219, -0.4641), (-1.466, 0.05504, -0.4641), (0.9784, 1.521, 0.9989), (1.009, 1.513, 0.9862), (1.026, 1.53, 1.012), (1.489, 1.511, 0.9838), (1.509, 1.531, 1.014), (0.001965, 0.545, -0.4649), (0.04148, 0.545, -0.465), (1.998, 2.501, 2.468), (1.958, 2.501, 2.468), (-0.4769, 0.545, -0.4648), (0.001965, 0.545, -0.4649), (0.9784, 1.521, 0.9989), (1.479, 2.5, 2.467), (1.958, 2.501, 2.468), (1.479, 2.5, 2.467), (0.5478, 2.099, 2.466), (-1.407, 0.1433, -0.4641), (-0.4769, 0.545, -0.4648), (1.01, 0.4672, 0.9862), (1.027, 0.4842, 1.012), (1.51, 0.4868, 1.016), (1.488, 0.4646, 0.9822), (0.9794, 0.4757, 0.9989), (0.04148, -0.5006, -0.465), (0.001965, -0.5005, -0.4649), (1.96, 1.455, 2.467), (1.999, 1.455, 2.467), (0.9794, 0.4757, 0.9989), (0.001965, -0.5005, -0.4649), (-0.4769, -0.5002, -0.4644), (1.479, 1.455, 2.467), (1.96, 1.455, 2.467), (1.509, 1.531, 1.014), (1.489, 1.511, 0.9838), (2.42, 1.109, 0.9842), (2.439, 1.129, 1.014), (-0.4769, -0.5002, -0.4644), (-1.407, -0.09668, -0.4644), (0.5516, 1.862, 2.461), (1.479, 1.455, 2.467), (-1.407, -0.09668, -0.4644), (-1.467, -0.008219, -0.4641), (0.4885, 1.947, 2.466), (0.5516, 1.862, 2.461), (0.4887, 2.01, 2.466), (-1.466, 0.05504, -0.4641), (1.488, 0.4646, 0.9822), (1.51, 0.4868, 1.016), (2.441, 0.8912, 1.018), (2.416, 0.866, 0.98), (2.416, 0.866, 0.98), (2.441, 0.8912, 1.018), (2.5, 0.9789, 1.015), (2.478, 0.9568, 0.9823), (2.439, 1.129, 1.014), (2.42, 1.109, 0.9842), (2.479, 1.02, 0.9842), (2.499, 1.04, 1.014), (2.478, 0.9568, 0.9823), (2.5, 0.9789, 1.015), (0.5478, 2.099, 2.466), (0.4887, 2.01, 2.466), (-1.466, 0.05504, -0.4641), (-1.407, 0.1433, -0.4641), (0.04148, 0.545, -0.465), (0.5236, 0.5456, -0.4641), (1.489, 1.511, 0.9838), (1.009, 1.513, 0.9862), (0.5236, -0.5, -0.4641), (0.04148, -0.5006, -0.465), (1.01, 0.4672, 0.9862), (1.488, 0.4646, 0.9822), (1.453, -0.0966, -0.4633), (0.5236, -0.5, -0.4641), (1.488, 0.4646, 0.9822), (2.416, 0.866, 0.98), (0.5236, 0.5456, -0.4641), (1.454, 0.1437, -0.4641), (2.42, 1.109, 0.9842), (1.489, 1.511, 0.9838), (1.513, 0.05477, -0.4641), (1.514, -0.007579, -0.4641), (2.478, 0.9568, 0.9823), (2.479, 1.02, 0.9842), (1.454, 0.1437, -0.4641), (2.42, 1.109, 0.9842), (1.514, -0.007579, -0.4641), (1.453, -0.0966, -0.4633), (2.416, 0.866, 0.98), (2.478, 0.9568, 0.9823), (1.026, 1.53, 1.012), (1.509, 1.531, 1.014), (2.478, 2.5, 2.466), (1.998, 2.501, 2.468), (1.51, 0.4868, 1.016), (1.027, 0.4842, 1.012), (1.999, 1.455, 2.467), (2.478, 1.454, 2.466), (2.441, 0.8912, 1.018), (1.51, 0.4868, 1.016), (2.478, 1.454, 2.466), (3.408, 1.857, 2.466), (1.509, 1.531, 1.014), (2.439, 1.129, 1.014), (3.408, 2.098, 2.466), (2.478, 2.5, 2.466), (2.499, 1.04, 1.014), (2.5, 0.9789, 1.015), (3.468, 1.946, 2.466), (3.467, 2.009, 2.466), (2.439, 1.129, 1.014), (3.408, 2.098, 2.466), (2.5, 0.9789, 1.015), (2.441, 0.8912, 1.018), (3.408, 1.857, 2.466), (3.468, 1.946, 2.466)], [], [(2, 1, 0), (3, 2, 0), (6, 5, 4), (7, 6, 4), (10, 9, 8), (11, 10, 8), (14, 13, 12), (15, 14, 12), (18, 17, 16), (21, 20, 19), (24, 23, 22), (27, 26, 25), (30, 29, 28), (30, 31, 29), (30, 32, 31), (30, 28, 32), (35, 34, 33), (36, 35, 33), (39, 38, 37), (40, 39, 37), (43, 42, 41), (44, 43, 41), (47, 46, 45), (48, 47, 45), (51, 50, 49), (54, 53, 52), (57, 56, 55), (60, 59, 58), (63, 62, 61), (64, 62, 63), (65, 62, 64), (61, 62, 65), (68, 67, 66), (66, 69, 68), (66, 70, 69), (66, 71, 70), (71, 72, 70), (71, 73, 72), (74, 72, 73), (73, 75, 74), (75, 76, 74), (75, 77, 76), (67, 68, 78), (79, 67, 78), (80, 79, 78), (78, 81, 80), (84, 83, 82), (82, 85, 84), (82, 86, 85), (82, 87, 86), (86, 87, 88), (88, 89, 86), (88, 90, 89), (90, 91, 89), (90, 92, 91), (92, 93, 91), (93, 92, 94), (94, 95, 93), (94, 96, 95), (96, 97, 95), (100, 99, 98), (101, 99, 100), (102, 101, 100), (98, 99, 103), (99, 104, 103), (105, 100, 98), (106, 105, 98), (109, 108, 107), (107, 110, 109), (110, 111, 109), (114, 113, 112), (115, 114, 112), (118, 117, 116), (119, 118, 116), (120, 116, 117), (116, 120, 121), (120, 122, 121), (123, 120, 117), (124, 123, 117), (127, 126, 125), (125, 128, 127), (125, 129, 128), (132, 131, 130), (133, 132, 130), (136, 135, 134), (137, 136, 134), (140, 139, 138), (141, 140, 138), (140, 142, 139), (142, 143, 139), (146, 145, 144), (147, 146, 144), (150, 149, 148), (151, 150, 148), (154, 153, 152), (155, 154, 152), (156, 154, 155), (157, 156, 155), (160, 159, 158), (161, 160, 158), (164, 163, 162), (165, 164, 162), (168, 167, 166), (169, 168, 166), (172, 171, 170), (173, 172, 170), (176, 175, 174), (177, 176, 174), (180, 179, 178), (181, 180, 178), (181, 178, 182), (183, 181, 182), (186, 185, 184), (187, 186, 184), (190, 189, 188), (191, 190, 188), (194, 193, 192), (195, 194, 192), (198, 197, 196), (199, 198, 196), (202, 201, 200), (203, 202, 200), (206, 205, 204), (207, 206, 204), (207, 204, 208), (209, 207, 208), (212, 211, 210), (213, 212, 210)])
me_untitled_047.polygons.foreach_set('use_smooth', [True] * 128)
_uv = me_untitled_047.uv_layers.new(name='UVMap')
_uv.uv.foreach_set('vector', [0.7607, 0.924, 0.7607, 0.9171, 0.7604, 0.9171, 0.7604, 0.924, 0.7607, 0.924, 0.7604, 0.9171, 0.7535, 0.9171, 0.7604, 0.9171, 0.7604, 0.9165, 0.7535, 0.9165, 0.7535, 0.9171, 0.7604, 0.9165, 0.7535, 0.924, 0.7535, 0.9171, 0.7533, 0.9171, 0.7533, 0.924, 0.7535, 0.924, 0.7533, 0.9171, 0.7535, 0.9243, 0.7604, 0.9243, 0.7604, 0.924, 0.7535, 0.924, 0.7535, 0.9243, 0.7604, 0.924, 0.7604, 0.9165, 0.7604, 0.9171, 0.7607, 0.9171, 0.7535, 0.9165, 0.7533, 0.9171, 0.7535, 0.9171, 0.7604, 0.9243, 0.7607, 0.924, 0.7604, 0.924, 0.7535, 0.9243, 0.7535, 0.924, 0.7533, 0.924, 0.757, 0.9206, 0.7535, 0.924, 0.7604, 0.924, 0.757, 0.9206, 0.7535, 0.9171, 0.7535, 0.924, 0.757, 0.9206, 0.7604, 0.9171, 0.7535, 0.9171, 0.757, 0.9206, 0.7604, 0.924, 0.7604, 0.9171, 0.7683, 0.9139, 0.768, 0.9139, 0.768, 0.9208, 0.7683, 0.9208, 0.7683, 0.9139, 0.768, 0.9208, 0.7611, 0.9208, 0.7611, 0.9211, 0.768, 0.9211, 0.768, 0.9208, 0.7611, 0.9208, 0.768, 0.9211, 0.7611, 0.9139, 0.7609, 0.9139, 0.7609, 0.9208, 0.7611, 0.9208, 0.7611, 0.9139, 0.7609, 0.9208, 0.7611, 0.9133, 0.7611, 0.9139, 0.768, 0.9139, 0.768, 0.9133, 0.7611, 0.9133, 0.768, 0.9139, 0.768, 0.9208, 0.768, 0.9211, 0.7683, 0.9208, 0.7609, 0.9208, 0.7611, 0.9211, 0.7611, 0.9208, 0.7683, 0.9139, 0.768, 0.9133, 0.768, 0.9139, 0.7611, 0.9139, 0.7611, 0.9133, 0.7609, 0.9139, 0.7611, 0.9139, 0.7646, 0.9174, 0.768, 0.9139, 0.7611, 0.9208, 0.7646, 0.9174, 0.7611, 0.9139, 0.768, 0.9208, 0.7646, 0.9174, 0.7611, 0.9208, 0.768, 0.9139, 0.7646, 0.9174, 0.768, 0.9208, 0.2423, 0.9173, 0.2464, 0.9173, 0.2464, 0.9154, 0.2464, 0.9154, 0.2423, 0.9154, 0.2423, 0.9173, 0.2464, 0.9154, 0.2423, 0.9152, 0.2423, 0.9154, 0.2464, 0.9154, 0.2464, 0.9152, 0.2423, 0.9152, 0.2464, 0.9152, 0.2423, 0.9134, 0.2423, 0.9152, 0.2464, 0.9152, 0.2464, 0.9134, 0.2423, 0.9134, 0.2439, 0.9097, 0.2423, 0.9134, 0.2464, 0.9134, 0.2464, 0.9134, 0.2448, 0.9097, 0.2439, 0.9097, 0.2448, 0.9097, 0.2442, 0.9095, 0.2439, 0.9097, 0.2448, 0.9097, 0.2445, 0.9095, 0.2442, 0.9095, 0.2464, 0.9173, 0.2423, 0.9173, 0.2439, 0.9209, 0.2448, 0.9209, 0.2464, 0.9173, 0.2439, 0.9209, 0.2445, 0.9212, 0.2448, 0.9209, 0.2439, 0.9209, 0.2439, 0.9209, 0.2442, 0.9212, 0.2445, 0.9212, 0.2562, 0.9135, 0.2565, 0.9135, 0.2568, 0.9133, 0.2568, 0.9133, 0.2559, 0.9133, 0.2562, 0.9135, 0.2568, 0.9133, 0.2543, 0.9096, 0.2559, 0.9133, 0.2568, 0.9133, 0.2584, 0.9096, 0.2543, 0.9096, 0.2543, 0.9096, 0.2584, 0.9096, 0.2584, 0.9077, 0.2584, 0.9077, 0.2543, 0.9077, 0.2543, 0.9096, 0.2584, 0.9077, 0.2584, 0.9076, 0.2543, 0.9077, 0.2584, 0.9076, 0.2543, 0.9076, 0.2543, 0.9077, 0.2584, 0.9076, 0.2584, 0.9057, 0.2543, 0.9076, 0.2584, 0.9057, 0.2543, 0.9057, 0.2543, 0.9076, 0.2543, 0.9057, 0.2584, 0.9057, 0.2568, 0.902, 0.2568, 0.902, 0.2559, 0.902, 0.2543, 0.9057, 0.2568, 0.902, 0.2565, 0.9018, 0.2559, 0.902, 0.2565, 0.9018, 0.2562, 0.9018, 0.2559, 0.902, 0.7606, 0.9023, 0.7608, 0.9022, 0.7607, 0.9019, 0.7608, 0.9057, 0.7608, 0.9022, 0.7606, 0.9023, 0.7606, 0.9059, 0.7608, 0.9057, 0.7606, 0.9023, 0.7607, 0.9019, 0.7608, 0.9022, 0.7679, 0.8947, 0.7608, 0.9022, 0.7679, 0.895, 0.7679, 0.8947, 0.7534, 0.9095, 0.7606, 0.9023, 0.7607, 0.9019, 0.7534, 0.9092, 0.7534, 0.9095, 0.7607, 0.9019, 0.2505, 0.9114, 0.2543, 0.9076, 0.2543, 0.9057, 0.2543, 0.9057, 0.2466, 0.9134, 0.2505, 0.9114, 0.2466, 0.9134, 0.2466, 0.9152, 0.2505, 0.9114, 0.2658, 0.9176, 0.2543, 0.9253, 0.2543, 0.929, 0.2658, 0.9213, 0.2658, 0.9176, 0.2543, 0.929, 0.742, 0.9057, 0.7456, 0.9056, 0.7457, 0.9054, 0.7422, 0.9054, 0.742, 0.9057, 0.7457, 0.9054, 0.746, 0.9055, 0.7457, 0.9054, 0.7456, 0.9056, 0.7457, 0.9054, 0.746, 0.9055, 0.7529, 0.8947, 0.746, 0.9055, 0.7532, 0.8947, 0.7529, 0.8947, 0.7387, 0.9164, 0.746, 0.9055, 0.7456, 0.9056, 0.7384, 0.9164, 0.7387, 0.9164, 0.7456, 0.9056, 0.2346, 0.9057, 0.2346, 0.9076, 0.2384, 0.9114, 0.2384, 0.9114, 0.2423, 0.9134, 0.2346, 0.9057, 0.2384, 0.9114, 0.2423, 0.9152, 0.2423, 0.9134, 0.7637, 0.9126, 0.7608, 0.9057, 0.7606, 0.9059, 0.7636, 0.9127, 0.7637, 0.9126, 0.7606, 0.9059, 0.2439, 0.9097, 0.2362, 0.902, 0.2346, 0.9057, 0.2423, 0.9134, 0.2439, 0.9097, 0.2346, 0.9057, 0.2442, 0.9095, 0.2365, 0.9018, 0.2362, 0.902, 0.2439, 0.9097, 0.2442, 0.9095, 0.2362, 0.902, 0.2442, 0.9095, 0.2445, 0.9095, 0.2365, 0.9018, 0.2445, 0.9095, 0.2368, 0.9018, 0.2365, 0.9018, 0.7352, 0.9057, 0.742, 0.9057, 0.7422, 0.9054, 0.7353, 0.9054, 0.7352, 0.9057, 0.7422, 0.9054, 0.7347, 0.9057, 0.7352, 0.9057, 0.7353, 0.9054, 0.7349, 0.9054, 0.7347, 0.9057, 0.7353, 0.9054, 0.7644, 0.913, 0.7637, 0.9126, 0.7636, 0.9127, 0.7643, 0.9132, 0.7644, 0.913, 0.7636, 0.9127, 0.7649, 0.913, 0.7644, 0.913, 0.7643, 0.9132, 0.7647, 0.9132, 0.7649, 0.913, 0.7643, 0.9132, 0.2658, 0.9174, 0.2543, 0.9251, 0.2543, 0.9253, 0.2658, 0.9176, 0.2658, 0.9174, 0.2543, 0.9253, 0.2505, 0.9134, 0.2543, 0.9096, 0.2543, 0.9077, 0.2505, 0.9115, 0.2505, 0.9134, 0.2543, 0.9077, 0.2479, 0.9251, 0.2422, 0.9213, 0.2422, 0.9232, 0.2479, 0.927, 0.2479, 0.9251, 0.2422, 0.9232, 0.2479, 0.927, 0.2422, 0.9232, 0.2422, 0.9268, 0.2479, 0.9306, 0.2479, 0.927, 0.2422, 0.9268, 0.2521, 0.9171, 0.2559, 0.9133, 0.2543, 0.9096, 0.2505, 0.9134, 0.2521, 0.9171, 0.2543, 0.9096, 0.2527, 0.9173, 0.2565, 0.9135, 0.2562, 0.9135, 0.2525, 0.9173, 0.2527, 0.9173, 0.2562, 0.9135, 0.2525, 0.9173, 0.2562, 0.9135, 0.2559, 0.9133, 0.2521, 0.9171, 0.2525, 0.9173, 0.2559, 0.9133, 0.2479, 0.9306, 0.2422, 0.9268, 0.2422, 0.9271, 0.2479, 0.9309, 0.2479, 0.9306, 0.2422, 0.9271, 0.2481, 0.9231, 0.2519, 0.9193, 0.2519, 0.9174, 0.2481, 0.9212, 0.2481, 0.9231, 0.2519, 0.9174, 0.2423, 0.9154, 0.2385, 0.9116, 0.2385, 0.9135, 0.2423, 0.9173, 0.2423, 0.9154, 0.2385, 0.9135, 0.242, 0.9251, 0.2363, 0.9213, 0.2363, 0.925, 0.242, 0.9288, 0.242, 0.9251, 0.2363, 0.925, 0.2497, 0.9268, 0.2535, 0.923, 0.2519, 0.9193, 0.2481, 0.9231, 0.2497, 0.9268, 0.2519, 0.9193, 0.2503, 0.927, 0.2541, 0.9232, 0.2539, 0.9232, 0.2501, 0.927, 0.2503, 0.927, 0.2539, 0.9232, 0.2501, 0.927, 0.2539, 0.9232, 0.2535, 0.923, 0.2497, 0.9268, 0.2501, 0.927, 0.2535, 0.923, 0.242, 0.9288, 0.2363, 0.925, 0.2363, 0.9252, 0.242, 0.929, 0.242, 0.9288, 0.2363, 0.9252])
me_untitled_047.materials.append(mat_strut_006)
me_untitled_047.use_remesh_preserve_volume = False
me_untitled_047.use_remesh_preserve_attributes = False
me_untitled_047.use_mirror_vertex_groups = False
me_untitled_047.update()
me_untitled_047.normals_split_custom_set([tuple(v) for v in zip(*[iter([-0.7072, 0.0, 0.707, -0.7072, 0.0, 0.707, -0.7072, 0.0, 0.707, -0.7072, 0.0, 0.707, -0.7072, 0.0, 0.707, -0.7072, 0.0, 0.707, 0.0, -0.3824, 0.924, 0.0, -0.3824, 0.924, 0.0, -0.3824, 0.924, 0.0, -0.3824, 0.924, 0.0, -0.3824, 0.924, 0.0, -0.3824, 0.924, 0.7072, 0.0, 0.707, 0.7072, 0.0, 0.707, 0.7072, 0.0, 0.707, 0.7072, 0.0, 0.707, 0.7072, 0.0, 0.707, 0.7072, 0.0, 0.707, 0.0, 0.6921, 0.7218, 0.0, 0.6921, 0.7218, 0.0, 0.6921, 0.7218, 0.0, 0.6921, 0.7218, 0.0, 0.6921, 0.7218, 0.0, 0.6921, 0.7218, -0.6787, -0.2808, 0.6786, -0.6787, -0.2808, 0.6786, -0.6787, -0.2808, 0.6786, 0.6787, -0.2808, 0.6786, 0.6787, -0.2808, 0.6786, 0.6787, -0.2808, 0.6786, -0.5853, 0.5611, 0.5852, -0.5853, 0.5611, 0.5852, -0.5853, 0.5611, 0.5852, 0.5853, 0.5611, 0.5852, 0.5853, 0.5611, 0.5852, 0.5853, 0.5611, 0.5852, 0.0, 0.0, 1.0, 0.0, 0.0, 1.0, 0.0, 0.0, 1.0, 0.0, 0.0, 1.0, 0.0, 0.0, 1.0, 0.0, 0.0, 1.0, 0.0, 0.0, 1.0, 0.0, 0.0, 1.0, 0.0, 0.0, 1.0, 0.0, 0.0, 1.0, 0.0, 0.0, 1.0, 0.0, 0.0, 1.0, -0.7072, 0.0, -0.707, -0.7072, 0.0, -0.707, -0.7072, 0.0, -0.707, -0.7072, 0.0, -0.707, -0.7072, 0.0, -0.707, -0.7072, 0.0, -0.707, 0.0, -0.7071, -0.7071, 0.0, -0.7071, -0.7071, 0.0, -0.7071, -0.7071, 0.0, -0.7071, -0.7071, 0.0, -0.7071, -0.7071, 0.0, -0.7071, -0.7071, 0.7072, 0.0, -0.707, 0.7072, 0.0, -0.707, 0.7072, 0.0, -0.707, 0.7072, 0.0, -0.707, 0.7072, 0.0, -0.707, 0.7072, 0.0, -0.707, 0.0, 0.4036, -0.9149, 0.0, 0.4036, -0.9149, 0.0, 0.4036, -0.9149, 0.0, 0.4036, -0.9149, 0.0, 0.4036, -0.9149, 0.0, 0.4036, -0.9149, -0.5774, -0.5773, -0.5773, -0.5774, -0.5773, -0.5773, -0.5774, -0.5773, -0.5773, 0.5774, -0.5773, -0.5773, 0.5774, -0.5773, -0.5773, 0.5774, -0.5773, -0.5773, -0.6751, 0.2978, -0.675, -0.6751, 0.2978, -0.675, -0.6751, 0.2978, -0.675, 0.6751, 0.2978, -0.675, 0.6751, 0.2978, -0.675, 0.6751, 0.2978, -0.675, 0.0, 0.0, -1.0, 0.0, 0.0, -1.0, 0.0, 0.0, -1.0, 0.0, 0.0, -1.0, 0.0, 0.0, -1.0, 0.0, 0.0, -1.0, 0.0, 0.0, -1.0, 0.0, 0.0, -1.0, 0.0, 0.0, -1.0, 0.0, 0.0, -1.0, 0.0, 0.0, -1.0, 0.0, 0.0, -1.0, 0.0003474, -0.0003545, 1.0, 0.0003109, -0.00036, 1.0, 0.0002732, -0.0003441, 1.0, 0.0002732, -0.0003441, 1.0, 0.0003063, -0.0003846, 1.0, 0.0003474, -0.0003545, 1.0, 0.0002732, -0.0003441, 1.0, 0.0003389, -0.0003541, 1.0, 0.0003063, -0.0003846, 1.0, 0.0002732, -0.0003441, 1.0, 0.0003055, -0.0003576, 1.0, 0.0003389, -0.0003541, 1.0, 0.0003055, -0.0003576, 1.0, 0.0003088, -0.00031, 1.0, 0.0003389, -0.0003541, 1.0, 0.0003055, -0.0003576, 1.0, 0.0003344, -0.000353, 1.0, 0.0003088, -0.00031, 1.0, -0.002434, -0.004233, 1.0, 0.0003088, -0.00031, 1.0, 0.0003344, -0.000353, 1.0, 0.0003344, -0.000353, 1.0, -0.002432, -0.004232, 1.0, -0.002434, -0.004233, 1.0, -0.002432, -0.004232, 1.0, -0.002438, -0.004234, 1.0, -0.002434, -0.004233, 1.0, -0.002432, -0.004232, 1.0, -0.002415, -0.00422, 1.0, -0.002438, -0.004234, 1.0, 0.0003109, -0.00036, 1.0, 0.0003474, -0.0003545, 1.0, -1.321e-05, 5.143e-06, 1.0, -8.226e-07, 0.0, 1.0, 0.0003109, -0.00036, 1.0, -1.321e-05, 5.143e-06, 1.0, 1.983e-05, -7.779e-06, 1.0, -8.226e-07, 0.0, 1.0, -1.321e-05, 5.143e-06, 1.0, -1.321e-05, 5.143e-06, 1.0, 1.682e-06, -7.022e-07, 1.0, 1.983e-05, -7.779e-06, 1.0, 0.0002751, -0.0005959, -1.0, 0.0002621, -0.0005883, -1.0, 0.0002397, -0.0006143, -1.0, 0.0002397, -0.0006143, -1.0, 0.0002669, -0.0006152, -1.0, 0.0002751, -0.0005959, -1.0, 0.0002397, -0.0006143, -1.0, 0.0003664, -0.0005603, -1.0, 0.0002669, -0.0006152, -1.0, 0.0002397, -0.0006143, -1.0, 0.0003578, -0.0005543, -1.0, 0.0003664, -0.0005603, -1.0, 0.0003664, -0.0005603, -1.0, 0.0003578, -0.0005543, -1.0, 0.0004833, -7.337e-05, -1.0, 0.0004833, -7.337e-05, -1.0, 0.0005296, -7.802e-05, -1.0, 0.0003664, -0.0005603, -1.0, 0.0004833, -7.337e-05, -1.0, 0.0005642, -8.088e-05, -1.0, 0.0005296, -7.802e-05, -1.0, 0.0005642, -8.088e-05, -1.0, 0.0005494, -8.068e-05, -1.0, 0.0005296, -7.802e-05, -1.0, 0.0005642, -8.088e-05, -1.0, 0.0005491, -8.144e-05, -1.0, 0.0005494, -8.068e-05, -1.0, 0.0005491, -8.144e-05, -1.0, 0.0006287, -6.223e-05, -1.0, 0.0005494, -8.068e-05, -1.0, 0.0006287, -6.223e-05, -1.0, 0.0005491, -8.144e-05, -1.0, -0.0003929, -0.0001261, -1.0, -0.0003929, -0.0001261, -1.0, -0.0004708, -6.228e-05, -1.0, 0.0006287, -6.223e-05, -1.0, -0.0003929, -0.0001261, -1.0, -0.0004819, -6.496e-05, -1.0, -0.0004708, -6.228e-05, -1.0, -0.0004819, -6.496e-05, -1.0, -0.0004459, -7.336e-05, -1.0, -0.0004708, -6.228e-05, -1.0, -1.316e-06, 0.832, -0.5548, -2.054e-06, 0.832, -0.5548, -3.195e-06, 0.832, -0.5548, 8.084e-09, 0.832, -0.5548, -2.054e-06, 0.832, -0.5548, -1.316e-06, 0.832, -0.5548, 0.0, 0.832, -0.5548, 8.084e-09, 0.832, -0.5548, -1.316e-06, 0.832, -0.5548, -3.195e-06, 0.832, -0.5548, -2.054e-06, 0.832, -0.5548, 3.567e-07, 0.8319, -0.5549, -2.054e-06, 0.832, -0.5548, 4.326e-07, 0.8319, -0.5549, 3.567e-07, 0.8319, -0.5549, -4.165e-08, 0.8319, -0.5549, -1.316e-06, 0.832, -0.5548, -3.195e-06, 0.832, -0.5548, 0.0, 0.8319, -0.5549, -4.165e-08, 0.8319, -0.5549, -3.195e-06, 0.832, -0.5548, 1.487e-07, 0.8319, -0.5549, 9.107e-08, 0.8319, -0.5549, 9.977e-08, 0.8319, -0.5549, 9.977e-08, 0.8319, -0.5549, 2.664e-07, 0.8319, -0.5549, 1.487e-07, 0.8319, -0.5549, 2.664e-07, 0.8319, -0.5549, 2.82e-07, 0.8319, -0.5549, 1.487e-07, 0.8319, -0.5549, -0.3745, 0.8671, -0.3285, -0.374, 0.8671, -0.329, -0.3741, 0.8671, -0.3289, -0.3743, 0.8671, -0.3287, -0.3745, 0.8671, -0.3285, -0.3741, 0.8671, -0.3289, -1.461e-08, -0.832, 0.5548, 1.116e-06, -0.832, 0.5548, 2.059e-06, -0.832, 0.5548, 0.0, -0.832, 0.5548, -1.461e-08, -0.832, 0.5548, 2.059e-06, -0.832, 0.5548, 2.479e-06, -0.832, 0.5548, 2.059e-06, -0.832, 0.5548, 1.116e-06, -0.832, 0.5548, 2.059e-06, -0.832, 0.5548, 2.479e-06, -0.832, 0.5548, -4.965e-07, -0.832, 0.5548, 2.479e-06, -0.832, 0.5548, -5.225e-07, -0.832, 0.5548, -4.965e-07, -0.832, 0.5548, 1.431e-08, -0.832, 0.5548, 2.479e-06, -0.832, 0.5548, 1.116e-06, -0.832, 0.5548, 0.0, -0.832, 0.5548, 1.431e-08, -0.832, 0.5548, 1.116e-06, -0.832, 0.5548, 0.0, -0.832, 0.5548, 0.0, -0.832, 0.5548, -3.292e-09, -0.832, 0.5548, -3.292e-09, -0.832, 0.5548, -3.977e-08, -0.832, 0.5548, 0.0, -0.832, 0.5548, -3.292e-09, -0.832, 0.5548, -4.474e-08, -0.832, 0.5548, -3.977e-08, -0.832, 0.5548, 0.2983, 0.6902, -0.6592, 0.2979, 0.6905, -0.6591, 0.2983, 0.6902, -0.6592, 0.2983, 0.6902, -0.6592, 0.2983, 0.6902, -0.6592, 0.2983, 0.6902, -0.6592, -0.3019, -0.6871, 0.6609, -0.3018, -0.6871, 0.6609, -0.3018, -0.6871, 0.6609, -0.3019, -0.6871, 0.6609, -0.3019, -0.6871, 0.6609, -0.3018, -0.6871, 0.6609, -0.717, -0.2545, 0.6489, -0.664, -0.3359, 0.668, -0.5865, -0.4354, 0.683, -0.5865, -0.4354, 0.683, -0.717, -0.2545, 0.6489, -0.5865, -0.4354, 0.683, -0.717, -0.2545, 0.6489, -0.8565, 0.4312, 0.2838, -0.664, -0.3359, 0.668, -0.8565, 0.4312, 0.2838, -0.8723, 0.2109, 0.4413, -0.664, -0.3359, 0.668, 0.3758, -0.8669, 0.3275, 0.3758, -0.8669, 0.3275, 0.3758, -0.8669, 0.3275, 0.3758, -0.8669, 0.3275, 0.3758, -0.8669, 0.3275, 0.3758, -0.8669, 0.3275, 0.8576, -0.4265, -0.2875, 0.816, -0.5502, -0.1774, 0.8141, -0.5542, -0.1735, 0.8725, -0.2136, -0.4394, 0.8576, -0.4265, -0.2875, 0.8141, -0.5542, -0.1735, 0.6785, 0.316, -0.6631, 0.6115, 0.4066, -0.6788, 0.6115, 0.4066, -0.6788, 0.7229, 0.2457, -0.6458, 0.6785, 0.316, -0.6631, 0.6115, 0.4066, -0.6788, 0.8725, -0.2136, -0.4394, 0.6785, 0.316, -0.6631, 0.7229, 0.2457, -0.6458, 0.8576, -0.4265, -0.2876, 0.8725, -0.2136, -0.4394, 0.7229, 0.2457, -0.6458, -0.8723, 0.2109, 0.4413, -0.8565, 0.4311, 0.2838, -0.8177, 0.5464, 0.181, -0.8177, 0.5464, 0.181, -0.8723, 0.2109, 0.4413, -0.8177, 0.5464, 0.181, 1.146e-07, 0.8319, -0.5549, -1.459e-08, 0.8319, -0.5549, 1.297e-08, 0.8319, -0.5549, 1.42e-07, 0.8319, -0.5549, 1.146e-07, 0.8319, -0.5549, 1.297e-08, 0.8319, -0.5549, -7.451e-08, -0.832, 0.5548, -9.89e-08, -0.832, 0.5548, -9.58e-08, -0.832, 0.5548, -7.138e-08, -0.832, 0.5548, -7.451e-08, -0.832, 0.5548, -9.58e-08, -0.832, 0.5548, 0.3758, -0.8669, 0.3274, 0.376, -0.8669, 0.3274, 0.3759, -0.8669, 0.3274, 0.3758, -0.8669, 0.3274, 0.3758, -0.8669, 0.3274, 0.3759, -0.8669, 0.3274, 0.2982, 0.6903, -0.6592, 0.2981, 0.6904, -0.6591, 0.2982, 0.6904, -0.6592, 0.2983, 0.6902, -0.6593, 0.2982, 0.6903, -0.6592, 0.2982, 0.6904, -0.6592, 0.8725, -0.2136, -0.4394, 0.855, -0.4376, -0.2784, 0.7247, 0.2426, -0.645, 0.6786, 0.316, -0.6631, 0.8725, -0.2136, -0.4394, 0.7247, 0.2426, -0.645, 0.6786, 0.316, -0.6631, 0.7247, 0.2426, -0.645, 0.6115, 0.4065, -0.6788, 0.6115, 0.4066, -0.6788, 0.6786, 0.316, -0.6631, 0.6115, 0.4065, -0.6788, 0.8141, -0.5542, -0.1734, 0.8141, -0.5543, -0.1734, 0.855, -0.4376, -0.2784, 0.8725, -0.2136, -0.4394, 0.8141, -0.5542, -0.1734, 0.855, -0.4376, -0.2784, -2.367e-08, 0.8319, -0.5549, -1.358e-07, 0.8319, -0.5549, -1.119e-07, 0.8319, -0.5549, 0.0, 0.8319, -0.5549, -2.367e-08, 0.8319, -0.5549, -1.119e-07, 0.8319, -0.5549, -4.062e-08, -0.832, 0.5548, -3.607e-07, -0.832, 0.5548, -3.204e-07, -0.832, 0.5548, 0.0, -0.832, 0.5548, -4.062e-08, -0.832, 0.5548, -3.204e-07, -0.832, 0.5548, 0.3756, -0.867, 0.3276, 0.3757, -0.8669, 0.3276, 0.3757, -0.8669, 0.3276, 0.3756, -0.867, 0.3276, 0.3756, -0.867, 0.3276, 0.3757, -0.8669, 0.3276, 0.2985, 0.6901, -0.6593, 0.2983, 0.6903, -0.6592, 0.2984, 0.6902, -0.6592, 0.2983, 0.6903, -0.6592, 0.2985, 0.6901, -0.6593, 0.2984, 0.6902, -0.6592, 0.8722, -0.2093, -0.4421, 0.8576, -0.4265, -0.2876, 0.7229, 0.2457, -0.6458, 0.6787, 0.3158, -0.6631, 0.8722, -0.2093, -0.4421, 0.7229, 0.2457, -0.6458, 0.6787, 0.3158, -0.6631, 0.7229, 0.2457, -0.6458, 0.6115, 0.4066, -0.6788, 0.6114, 0.4067, -0.6788, 0.6787, 0.3158, -0.6631, 0.6115, 0.4066, -0.6788, 0.816, -0.5501, -0.1775, 0.8159, -0.5503, -0.1773, 0.8576, -0.4265, -0.2876, 0.8722, -0.2093, -0.4421, 0.816, -0.5501, -0.1775, 0.8576, -0.4265, -0.2876])] * 3)])
arm_armature_019 = bpy.data.armatures.new('Armature.019')  # bones are not reproduced

# ---- objects
ob_point = bpy.data.objects.new('Point', light_point)
ob_strut_diagonal_3d_right__0 = bpy.data.objects.new('strut_diagonal_3D_right _0', me_untitled_046)
ob_strut_diagonal_3d_right_0 = bpy.data.objects.new('strut_diagonal_3D_right_0', me_untitled_047)
ob_armature = bpy.data.objects.new('Armature', arm_armature_019)

# ---- transforms, parenting, visibility, modifiers, constraints
ob_point.location = (-0.2343, -3.841, 2.067)
ob_point.hide_viewport = True
ob_point.lineart.crease_threshold = 0.0
ob_strut_diagonal_3d_right__0.location = (0.0, 0.0, 0.0)
ob_strut_diagonal_3d_right__0.color = (0.8, 0.8, 0.8, 1.0)
ob_strut_diagonal_3d_right__0.hide_viewport = True
ob_strut_diagonal_3d_right__0.lineart.crease_threshold = 0.0
ob_strut_diagonal_3d_right_0.location = (0.0, 0.0, 0.0)
ob_strut_diagonal_3d_right_0.rotation_euler = (0.0, -0.0, -1.571)
ob_strut_diagonal_3d_right_0.color = (0.8, 0.8, 0.8, 1.0)
ob_strut_diagonal_3d_right_0.lineart.crease_threshold = 0.0
ob_armature.location = (0.0, 0.0, 0.0)
ob_armature.rotation_euler = (1.571, -0.0, 0.0)
ob_armature.scale = (0.01, 0.01, 0.01)
ob_armature.hide_viewport = True
ob_armature.lineart.crease_threshold = 0.0

# ---- collection membership
col_collection_1.objects.link(ob_point)
col_collection_1.objects.link(ob_strut_diagonal_3d_right__0)
col_collection_1.objects.link(ob_strut_diagonal_3d_right_0)
col_collection_1.objects.link(ob_armature)

# ---- scene / render settings (as saved in the file)
scene.frame_start = 1; scene.frame_end = 250; scene.frame_set(1)
scene.render.engine = 'BLENDER_EEVEE_NEXT'
scene.render.resolution_percentage = 50
scene.render.fps = 25
scene.render.dither_intensity = 0.0
scene.cycles.use_denoising = False
scene.cycles.samples = 128
scene.cycles.sampling_pattern = 'TABULATED_SOBOL'
scene.cycles.use_adaptive_sampling = False
scene.cycles.use_light_tree = False
scene.cycles.blur_glossy = 0.0
scene.cycles.sample_clamp_indirect = 0.0
scene.view_settings.view_transform = 'Standard'
bpy.context.view_layer.update()

# ---- added for rendering (the .blend has no active camera): camera
cam_auto = bpy.data.cameras.new('AutoCamera')
cam_auto.lens = 50.0
cam_auto.sensor_width = 36.0
cam_auto.clip_end = 1000.0
ob_auto_camera = bpy.data.objects.new('AutoCamera', cam_auto)
scene.collection.objects.link(ob_auto_camera)
ob_auto_camera.location = (8.68457, -9.7042, 7.14724)
ob_auto_camera.rotation_euler = (1.09748, -7.21219e-08, 0.694738)
scene.camera = ob_auto_camera
bpy.context.view_layer.update()

